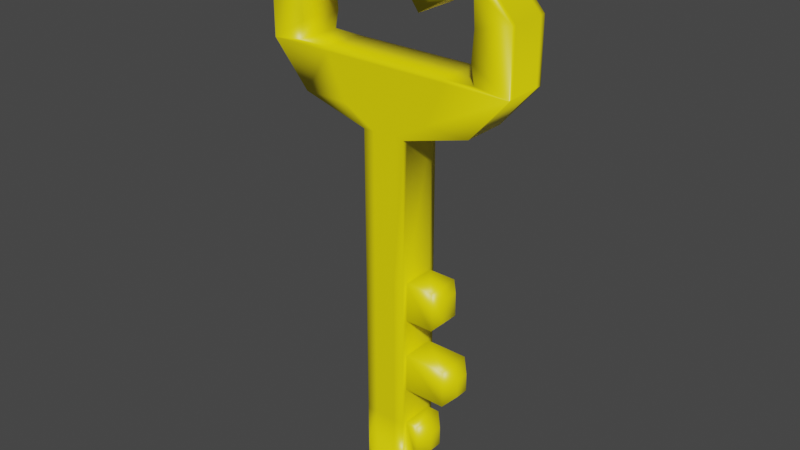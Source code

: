 # Source: key.blend  (saved by Blender 2.80.75; exported with 4.5.12 LTS)
import bpy
from mathutils import Matrix  # noqa: F401  (used for matrix-valued properties, if any)

bpy.ops.wm.read_factory_settings(use_empty=True)
scene = bpy.context.scene
scene.name = 'Scene'

# ---- collections
col_collection = bpy.data.collections.new('Collection'); scene.collection.children.link(col_collection)

# ---- materials (node trees are filled in below, after node groups)
mat_material = bpy.data.materials.new('Material')
mat_material.alpha_threshold = 0.0
mat_material.use_transparent_shadow = False
mat_material.line_color = (0.0, 0.0, 0.0, 1.0)

# ---- material node trees
mat_material.use_nodes = True; mat_material.node_tree.nodes.clear()
_N = mat_material.node_tree.nodes; _L = mat_material.node_tree.links
n0 = _N.new('ShaderNodeOutputMaterial'); n0.name = 'Material Output'; n0.location = (300, 300)
n1 = _N.new('ShaderNodeBsdfPrincipled'); n1.name = 'Principled BSDF'; n1.location = (10, 300)
n1.distribution = 'GGX'
n1.subsurface_method = 'BURLEY'
n1.inputs[0].default_value = (1.0, 0.8529, 0.0, 1.0)
n1.inputs[2].default_value = 0.4
n1.inputs[3].default_value = 1.45
n1.inputs[27].default_value = (0.0, 0.0, 0.0, 1.0)
n1.inputs[28].default_value = 1.0
_L.new(n1.outputs[0], n0.inputs[0])
n0.is_active_output = True

# ---- world
world_world = bpy.data.worlds.new('World'); scene.world = world_world
world_world.use_nodes = True; world_world.node_tree.nodes.clear()
_N = world_world.node_tree.nodes; _L = world_world.node_tree.links
n0 = _N.new('ShaderNodeOutputWorld'); n0.name = 'World Output'; n0.location = (300, 300)
n1 = _N.new('ShaderNodeBackground'); n1.name = 'Background'; n1.location = (10, 300)
n1.inputs[0].default_value = (0.05088, 0.05088, 0.05088, 1.0)
_L.new(n1.outputs[0], n0.inputs[0])
n0.is_active_output = True
world_world.color = (0.05088, 0.05088, 0.05088)
world_world.use_sun_shadow = False
world_world.sun_shadow_jitter_overblur = 0.0

# ---- meshes
me_cube = bpy.data.meshes.new('Cube')
me_cube.from_pydata([(0.03492, 0.03492, 0.03492), (0.03492, -0.03492, 0.03492), (-0.03492, 0.03492, 0.03492), (-0.03492, -0.03492, 0.03492), (0.03492, 0.02619, 0.03492), (-0.03492, 0.02619, 0.03492), (0.03492, -0.02728, 0.03492), (-0.03492, -0.02728, 0.03492), (0.03492, -0.02728, 0.03492), (0.03492, -0.03492, 0.03492), (-0.03492, 0.02619, 0.03492), (-0.03492, 0.03492, 0.03492), (0.03492, 0.03492, 0.03492), (-0.03492, -0.03492, 0.03492), (0.03492, 0.02619, 0.03492), (-0.03492, -0.02728, 0.03492), (0.03492, -0.02728, 0.03492), (0.03492, -0.03492, 0.03492), (-0.03492, 0.02619, 0.03492), (-0.03492, 0.03492, 0.03492), (0.03492, 0.03492, 0.03492), (-0.03492, -0.03492, 0.03492), (0.03492, 0.02619, 0.03492), (-0.03492, -0.02728, 0.03492), (0.03492, -0.02728, 0.03492), (0.03492, -0.03492, 0.03492), (-0.03492, 0.02619, 0.03492), (-0.03492, 0.03492, 0.03492), (0.03492, 0.03492, 0.03492), (-0.03492, -0.03492, 0.03492), (0.03492, 0.02619, 0.03492), (-0.03492, -0.02728, 0.03492), (0.03492, -0.02728, 0.03492), (0.03492, -0.03492, 0.03492), (-0.03492, 0.02619, 0.03492), (-0.03492, 0.03492, 0.03492), (0.03492, 0.03492, 0.03492), (-0.03492, -0.03492, 0.03492), (0.03492, 0.02619, 0.03492), (-0.03492, -0.02728, 0.03492), (0.03492, -0.02728, 0.09602), (0.03492, -0.03492, 0.09602), (-0.03492, 0.02619, 0.09602), (-0.03492, 0.03492, 0.09602), (0.03492, 0.03492, 0.09602), (-0.03492, -0.03492, 0.09602), (0.03492, 0.02619, 0.09602), (-0.03492, -0.02728, 0.09602), (0.03492, -0.02728, 0.1571), (0.03492, -0.03492, 0.1571), (-0.03492, 0.02619, 0.1571), (-0.03492, 0.03492, 0.1571), (0.03492, 0.03492, 0.1571), (-0.03492, -0.03492, 0.1571), (0.03492, 0.02619, 0.1571), (-0.03492, -0.02728, 0.1571), (0.03492, -0.02728, 0.2182), (0.03492, -0.03492, 0.2182), (-0.03492, 0.02619, 0.2182), (-0.03492, 0.03492, 0.2182), (0.03492, 0.03492, 0.2182), (-0.03492, -0.03492, 0.2182), (0.03492, 0.02619, 0.2182), (-0.03492, -0.02728, 0.2182), (0.03492, -0.02728, 0.2793), (0.03492, -0.03492, 0.2793), (-0.03492, 0.02619, 0.2793), (-0.03492, 0.03492, 0.2793), (0.03492, 0.03492, 0.2793), (-0.03492, -0.03492, 0.2793), (0.03492, 0.02619, 0.2793), (-0.03492, -0.02728, 0.2793), (0.03492, -0.02728, 0.5665), (0.03492, -0.03492, 0.5665), (-0.03492, 0.02619, 0.5665), (-0.03492, 0.03492, 0.5665), (0.03492, 0.03492, 0.5665), (-0.03492, -0.03492, 0.5665), (0.03492, 0.02619, 0.5665), (-0.03492, -0.02728, 0.5665), (0.03492, 0.03492, 0.3423), (-0.03492, 0.03492, 0.3423), (0.03492, -0.02728, 0.3423), (0.03492, -0.03492, 0.3423), (0.03492, 0.02619, 0.3423), (-0.03492, -0.02728, 0.3423), (-0.03492, 0.02619, 0.3423), (-0.03492, -0.03492, 0.3423), (0.1423, -0.02728, 0.5963), (0.1423, -0.03492, 0.5963), (-0.1423, 0.02619, 0.5963), (-0.1423, 0.03492, 0.5963), (0.1423, 0.03492, 0.5963), (-0.1423, -0.03492, 0.5963), (0.1423, 0.02619, 0.5963), (-0.1423, -0.02728, 0.5963), (0.2013, -0.02728, 0.6635), (0.2013, -0.03492, 0.6635), (-0.2013, 0.02619, 0.6635), (-0.2013, 0.03492, 0.6635), (0.2013, 0.03492, 0.6635), (-0.2013, -0.03492, 0.6635), (0.2013, 0.02619, 0.6635), (-0.2013, -0.02728, 0.6635), (0.2013, -0.02728, 0.6635), (0.1431, -0.03492, 0.6992), (-0.2013, 0.02619, 0.6635), (-0.1431, 0.03492, 0.6992), (0.1431, 0.03492, 0.6992), (-0.1431, -0.03492, 0.6992), (0.2013, 0.02619, 0.6635), (-0.2013, -0.02728, 0.6635), (0.2013, -0.02728, 0.7573), (0.1465, -0.03492, 0.7436), (-0.2013, 0.02619, 0.7573), (-0.1465, 0.03492, 0.7436), (0.2013, 0.03492, 0.7573), (-0.1465, -0.03492, 0.7436), (0.2013, 0.02619, 0.7573), (-0.2013, -0.02728, 0.7573), (0.1348, -0.02728, 0.8315), (0.1435, -0.03492, 0.7958), (-0.1348, 0.02619, 0.8315), (-0.1435, 0.03492, 0.7958), (0.1435, 0.03492, 0.7958), (-0.1435, -0.03492, 0.7958), (0.1348, 0.02619, 0.8315), (-0.1348, -0.02728, 0.8315), (0.03677, -0.02728, 0.8644), (0.03677, -0.03492, 0.8644), (-0.03677, 0.02619, 0.8644), (-0.03677, 0.03492, 0.8644), (0.03677, 0.03492, 0.8644), (-0.03677, -0.03492, 0.8644), (0.03677, 0.02619, 0.8644), (-0.03677, -0.02728, 0.8644), (-0.2013, 0.03492, 0.6635), (0.2013, 0.03492, 0.6635), (0.2013, -0.03492, 0.6635), (-0.2013, -0.03492, 0.6635), (-0.2013, -0.03492, 0.7573), (-0.1348, -0.03492, 0.8315), (0.2013, -0.03492, 0.7573), (0.1348, -0.03492, 0.8315), (0.1465, 0.03492, 0.7436), (-0.2013, 0.03492, 0.7573), (-0.1348, 0.03492, 0.8315), (0.1348, 0.03492, 0.8315), (0.0, 0.03492, 0.03492), (0.0, -0.03492, 0.03492), (0.0, 0.03492, 0.03492), (0.0, -0.03492, 0.03492), (0.0, 0.03492, 0.03492), (0.0, -0.03492, 0.03492), (0.0, 0.03492, 0.03492), (0.0, -0.03492, 0.03492), (0.0, 0.03492, 0.03492), (0.0, -0.03492, 0.03492), (0.0, 0.03492, 0.09602), (0.0, -0.03492, 0.09602), (0.0, 0.03492, 0.1571), (0.0, -0.03492, 0.1571), (0.0, 0.03492, 0.2182), (0.0, -0.03492, 0.2182), (0.0, 0.03492, 0.2793), (0.0, -0.03492, 0.2793), (0.0, 0.03492, 0.5665), (0.0, -0.03492, 0.5665), (0.0, -0.03492, 0.3423), (0.0, 0.03492, 0.3423), (0.0, 0.03492, 0.5963), (0.0, -0.03492, 0.5963), (0.0, 0.03492, 0.6635), (0.0, -0.03492, 0.6635), (0.0, 0.03492, 0.6689), (0.0, -0.03492, 0.6689), (0.0, 0.03492, 0.8315), (0.0, -0.03492, 0.8315), (0.0, 0.03492, 0.8644), (0.0, -0.03492, 0.8644), (0.0, 0.02619, 0.8644), (0.0, -0.02728, 0.8644), (0.0, 0.03492, 0.8271), (0.0, -0.03492, 0.8271), (0.01739, 0.03492, 0.03492), (0.01739, 0.03492, 0.03492), (0.01739, 0.03492, 0.03492), (0.01739, 0.03492, 0.03492), (0.01739, 0.03492, 0.03492), (0.01739, 0.03492, 0.09602), (0.01739, 0.03492, 0.1571), (0.01739, 0.03492, 0.2182), (0.01739, 0.03492, 0.2793), (0.01739, 0.03492, 0.5665), (0.01739, 0.03492, 0.3423), (0.0709, 0.03492, 0.5963), (0.1003, 0.03492, 0.6635), (0.1003, 0.03492, 0.6689), (0.06713, 0.03492, 0.8315), (0.01832, 0.03492, 0.8644), (0.01832, 0.02619, 0.8644), (0.01832, -0.02728, 0.8644), (0.1485, 0.03492, 0.6703), (0.05919, 0.03492, 0.747), (0.01739, -0.03492, 0.03492), (0.01739, -0.03492, 0.03492), (0.01739, -0.03492, 0.03492), (0.01739, -0.03492, 0.03492), (0.01739, -0.03492, 0.03492), (0.01739, -0.03492, 0.09602), (0.01739, -0.03492, 0.1571), (0.01739, -0.03492, 0.2182), (0.01739, -0.03492, 0.2793), (0.01739, -0.03492, 0.5665), (0.01739, -0.03492, 0.3423), (0.0709, -0.03492, 0.5963), (0.1003, -0.03492, 0.6635), (0.1003, -0.03492, 0.6689), (0.06713, -0.03492, 0.8315), (0.01832, -0.03492, 0.8644), (0.1485, -0.03492, 0.6703), (0.05919, -0.03492, 0.747), (-0.01746, -0.03492, 0.03492), (-0.01746, -0.03492, 0.03492), (-0.01746, -0.03492, 0.03492), (-0.01746, -0.03492, 0.03492), (-0.01746, -0.03492, 0.03492), (-0.01746, -0.03492, 0.09602), (-0.01746, -0.03492, 0.1571), (-0.01746, -0.03492, 0.2182), (-0.01746, -0.03492, 0.2793), (-0.01746, -0.03492, 0.5665), (-0.01746, -0.03492, 0.3423), (-0.07117, -0.03492, 0.5963), (-0.1007, -0.03492, 0.6635), (-0.1007, -0.03492, 0.6689), (-0.06739, -0.03492, 0.8315), (-0.01839, -0.03492, 0.8644), (-0.1489, -0.03492, 0.6703), (-0.05942, -0.03492, 0.747), (-0.01746, 0.03492, 0.03492), (-0.01746, 0.03492, 0.03492), (-0.01746, 0.03492, 0.03492), (-0.01746, 0.03492, 0.03492), (-0.01746, 0.03492, 0.03492), (-0.01746, 0.03492, 0.09602), (-0.01746, 0.03492, 0.1571), (-0.01746, 0.03492, 0.2182), (-0.01746, 0.03492, 0.2793), (-0.01746, 0.03492, 0.5665), (-0.01746, 0.03492, 0.3423), (-0.07117, 0.03492, 0.5963), (-0.1007, 0.03492, 0.6635), (-0.1007, 0.03492, 0.6689), (-0.06739, 0.03492, 0.8315), (-0.01839, 0.03492, 0.8644), (-0.01839, 0.02619, 0.8644), (-0.01839, -0.02728, 0.8644), (-0.1489, 0.03492, 0.6703), (-0.05942, 0.03492, 0.747), (0.08056, 0.02619, 0.2793), (0.09287, 0.01388, 0.2916), (0.09287, -0.01497, 0.2916), (0.08056, -0.02728, 0.2793), (0.09287, -0.01497, 0.33), (0.08056, -0.02728, 0.3423), (0.08056, 0.02619, 0.3423), (0.09287, 0.01388, 0.33), (0.1033, 0.02619, 0.1571), (0.1192, 0.01022, 0.1731), (0.1192, -0.01131, 0.1731), (0.1033, -0.02728, 0.1571), (0.1192, 0.01022, 0.2023), (0.1033, 0.02619, 0.2182), (0.1033, -0.02728, 0.2182), (0.1192, -0.01131, 0.2023), (0.05626, 0.02619, 0.03492), (0.07141, 0.01104, 0.05007), (0.07141, -0.01213, 0.05007), (0.05626, -0.02728, 0.03492), (0.07141, -0.01213, 0.08087), (0.05626, -0.02728, 0.09602), (0.07141, 0.01104, 0.08087), (0.05626, 0.02619, 0.09602), (0.02787, 0.02787, -0.03492), (0.03492, 0.03492, -0.02787), (0.02787, -0.02787, -0.03492), (0.03492, -0.03492, -0.02787), (-0.02787, 0.02787, -0.03492), (-0.03492, 0.03492, -0.02787), (-0.02787, -0.02787, -0.03492), (-0.03492, -0.03492, -0.02787), (0.03492, 0.02619, -0.02787), (0.02787, 0.02619, -0.03492), (-0.02787, 0.02619, -0.03492), (-0.03492, 0.02619, -0.02787), (-0.03492, -0.02728, -0.02787), (-0.02787, -0.02728, -0.03492), (0.03492, -0.02728, -0.02787), (0.02787, -0.02728, -0.03492), (0.0, -0.02787, -0.03492), (0.0, -0.03492, -0.02787), (0.0, 0.02787, -0.03492), (0.0, 0.03492, -0.02787), (0.01739, -0.03492, -0.02787), (0.01739, -0.02787, -0.03492), (0.01739, 0.03492, -0.02787), (0.01739, 0.02787, -0.03492), (-0.01746, 0.03492, -0.02787), (-0.01746, 0.02787, -0.03492), (-0.01746, -0.03492, -0.02787), (-0.01746, -0.02787, -0.03492)], [], [(289, 2, 240, 308), (292, 4, 6, 298), (287, 1, 204, 304), (7, 3, 13, 15), (291, 3, 7, 296), (301, 149, 222, 310), (5, 7, 15, 10), (306, 184, 0, 285), (310, 222, 3, 291), (240, 2, 11, 241), (296, 7, 5, 295), (9, 8, 16, 17), (241, 11, 19, 242), (14, 12, 20, 22), (1, 6, 8, 9), (6, 4, 14, 8), (204, 1, 9, 205), (4, 0, 12, 14), (2, 5, 10, 11), (242, 19, 27, 243), (22, 20, 28, 30), (23, 21, 29, 31), (8, 14, 22, 16), (10, 15, 23, 18), (205, 9, 17, 206), (11, 10, 18, 19), (15, 13, 21, 23), (27, 26, 34, 35), (207, 25, 33, 208), (26, 31, 39, 34), (17, 16, 24, 25), (16, 22, 30, 24), (18, 23, 31, 26), (206, 17, 25, 207), (19, 18, 26, 27), (34, 39, 47, 42), (46, 40, 281, 283), (33, 32, 40, 41), (31, 29, 37, 39), (30, 28, 36, 38), (243, 27, 35, 244), (25, 24, 32, 33), (24, 30, 38, 32), (41, 40, 48, 49), (245, 43, 51, 246), (46, 44, 52, 54), (208, 33, 41, 209), (35, 34, 42, 43), (39, 37, 45, 47), (38, 36, 44, 46), (244, 35, 43, 245), (54, 52, 60, 62), (55, 53, 61, 63), (51, 50, 58, 59), (40, 46, 54, 48), (42, 47, 55, 50), (209, 41, 49, 210), (43, 42, 50, 51), (47, 45, 53, 55), (211, 57, 65, 212), (58, 63, 71, 66), (56, 62, 70, 64), (246, 51, 59, 247), (49, 48, 56, 57), (50, 55, 63, 58), (210, 49, 57, 211), (82, 84, 78, 72), (83, 82, 72, 73), (250, 81, 75, 249), (59, 58, 66, 67), (63, 61, 69, 71), (62, 60, 68, 70), (247, 59, 67, 248), (57, 56, 64, 65), (249, 75, 91, 251), (78, 76, 92, 94), (79, 77, 93, 95), (86, 85, 79, 74), (214, 83, 73, 213), (81, 86, 74, 75), (85, 87, 77, 79), (84, 80, 76, 78), (70, 68, 80, 84), (71, 69, 87, 85), (67, 66, 86, 81), (212, 65, 83, 214), (66, 71, 85, 86), (248, 67, 81, 250), (65, 64, 82, 83), (82, 64, 263, 265), (38, 46, 283, 276), (278, 277, 282, 280), (40, 32, 279, 281), (54, 62, 273, 268), (62, 56, 274, 273), (270, 269, 272, 275), (56, 48, 271, 274), (70, 84, 266, 260), (64, 70, 260, 263), (84, 82, 265, 266), (215, 89, 97, 216), (90, 95, 103, 98), (88, 94, 102, 96), (73, 72, 88, 89), (72, 78, 94, 88), (74, 79, 95, 90), (213, 73, 89, 215), (75, 74, 90, 91), (96, 102, 110, 104), (97, 96, 104, 138), (252, 99, 136, 253), (91, 90, 98, 99), (95, 93, 101, 103), (94, 92, 100, 102), (251, 91, 99, 252), (89, 88, 96, 97), (110, 137, 116, 118), (111, 139, 140, 119), (98, 103, 111, 106), (216, 97, 138, 217), (99, 98, 106, 136), (103, 101, 139, 111), (102, 100, 137, 110), (119, 140, 141, 127), (145, 114, 122, 146), (138, 104, 112, 142), (104, 110, 118, 112), (106, 111, 119, 114), (136, 106, 114, 145), (218, 143, 129, 219), (122, 127, 135, 130), (120, 126, 134, 128), (118, 116, 147, 126), (142, 112, 120, 143), (112, 118, 126, 120), (114, 119, 127, 122), (257, 135, 133, 237), (255, 131, 130, 256), (256, 130, 135, 257), (146, 122, 130, 131), (127, 141, 133, 135), (126, 147, 132, 134), (254, 146, 131, 255), (143, 120, 128, 129), (202, 108, 137, 197), (238, 109, 139, 235), (109, 117, 140, 139), (117, 125, 141, 140), (121, 113, 142, 143), (108, 144, 116, 137), (115, 107, 136, 145), (113, 105, 138, 142), (259, 123, 146, 254), (221, 121, 143, 218), (123, 115, 145, 146), (144, 124, 147, 116), (239, 183, 177, 236), (203, 182, 176, 198), (202, 220, 105, 108), (198, 176, 178, 199), (200, 180, 181, 201), (199, 178, 180, 200), (201, 181, 179, 219), (197, 217, 220, 202), (236, 177, 179, 237), (174, 175, 217, 197), (253, 235, 175, 174), (234, 173, 175, 235), (195, 170, 172, 196), (196, 172, 174, 197), (231, 167, 171, 233), (233, 171, 173, 234), (192, 164, 169, 194), (230, 165, 168, 232), (232, 168, 167, 231), (193, 166, 170, 195), (191, 162, 164, 192), (194, 169, 166, 193), (228, 161, 163, 229), (190, 160, 162, 191), (229, 163, 165, 230), (227, 159, 161, 228), (188, 156, 158, 189), (226, 157, 159, 227), (189, 158, 160, 190), (187, 154, 156, 188), (224, 153, 155, 225), (225, 155, 157, 226), (223, 151, 153, 224), (186, 152, 154, 187), (222, 149, 151, 223), (185, 150, 152, 186), (184, 148, 150, 185), (303, 148, 184, 306), (298, 6, 1, 287), (0, 184, 185, 12), (12, 185, 186, 20), (20, 186, 187, 28), (28, 187, 188, 36), (44, 189, 190, 52), (36, 188, 189, 44), (52, 190, 191, 60), (80, 194, 193, 76), (60, 191, 192, 68), (76, 193, 195, 92), (68, 192, 194, 80), (100, 196, 197, 137), (92, 195, 196, 100), (258, 238, 235, 253), (128, 201, 219, 129), (132, 199, 200, 134), (134, 200, 201, 128), (147, 198, 199, 132), (107, 109, 238, 258), (105, 220, 217, 138), (124, 203, 198, 147), (183, 221, 218, 177), (115, 117, 109, 107), (177, 218, 219, 179), (123, 125, 117, 115), (259, 239, 125, 123), (173, 216, 217, 175), (167, 213, 215, 171), (171, 215, 216, 173), (165, 212, 214, 168), (168, 214, 213, 167), (161, 210, 211, 163), (163, 211, 212, 165), (159, 209, 210, 161), (157, 208, 209, 159), (153, 206, 207, 155), (155, 207, 208, 157), (151, 205, 206, 153), (149, 204, 205, 151), (308, 240, 148, 303), (295, 5, 2, 289), (285, 0, 4, 292), (3, 222, 223, 13), (13, 223, 224, 21), (29, 225, 226, 37), (21, 224, 225, 29), (37, 226, 227, 45), (45, 227, 228, 53), (61, 229, 230, 69), (53, 228, 229, 61), (87, 232, 231, 77), (69, 230, 232, 87), (93, 233, 234, 101), (77, 231, 233, 93), (101, 234, 235, 139), (182, 183, 239, 259), (203, 221, 183, 182), (141, 236, 237, 133), (107, 258, 253, 136), (125, 239, 236, 141), (182, 259, 254, 176), (124, 121, 221, 203), (144, 113, 121, 124), (176, 254, 255, 178), (180, 256, 257, 181), (178, 255, 256, 180), (181, 257, 237, 179), (108, 105, 113, 144), (170, 251, 252, 172), (172, 252, 253, 174), (164, 248, 250, 169), (166, 249, 251, 170), (162, 247, 248, 164), (169, 250, 249, 166), (160, 246, 247, 162), (156, 244, 245, 158), (158, 245, 246, 160), (154, 243, 244, 156), (152, 242, 243, 154), (150, 241, 242, 152), (148, 240, 241, 150), (304, 204, 149, 301), (261, 262, 263, 260), (262, 264, 265, 263), (260, 266, 267, 261), (266, 265, 264, 267), (262, 261, 267, 264), (269, 270, 271, 268), (273, 274, 275, 272), (272, 269, 268, 273), (270, 275, 274, 271), (48, 54, 268, 271), (277, 278, 279, 276), (278, 280, 281, 279), (283, 281, 280, 282), (276, 283, 282, 277), (32, 38, 276, 279), (305, 286, 287, 304), (293, 284, 285, 292), (309, 288, 289, 308), (297, 290, 291, 296), (299, 293, 292, 298), (288, 294, 295, 289), (294, 297, 296, 295), (286, 299, 298, 287), (311, 300, 301, 310), (307, 302, 303, 306), (300, 305, 304, 301), (284, 307, 306, 285), (302, 309, 308, 303), (290, 311, 310, 291), (305, 300, 311, 290, 297, 294, 288, 309, 302, 307, 284, 293, 299, 286)])
me_cube.polygons.foreach_set('use_smooth', [True] * 307)
_uv = me_cube.uv_layers.new(name='UVMap')
_uv.uv.foreach_set('vector', [0.4002, 0.5, 0.625, 0.5, 0.625, 0.5625, 0.4002, 0.5625, 0.4002, 0.03125, 0.625, 0.03125, 0.625, 0.2227, 0.4002, 0.2227, 0.4002, 0.25, 0.625, 0.25, 0.625, 0.3127, 0.4002, 0.3127, 0.875, 0.5273, 0.875, 0.5, 0.875, 0.5, 0.875, 0.5273, 0.6502, 0.5, 0.875, 0.5, 0.875, 0.5273, 0.6502, 0.5273, 0.4002, 0.375, 0.625, 0.375, 0.625, 0.4375, 0.4002, 0.4375, 0.875, 0.7188, 0.875, 0.5273, 0.875, 0.5273, 0.875, 0.7188, 0.4002, 0.6873, 0.625, 0.6873, 0.625, 0.75, 0.4002, 0.75, 0.4002, 0.4375, 0.625, 0.4375, 0.625, 0.5, 0.4002, 0.5, 0.625, 0.5625, 0.625, 0.5, 0.625, 0.5, 0.625, 0.5625, 0.6502, 0.5273, 0.875, 0.5273, 0.875, 0.7188, 0.6502, 0.7188, 0.625, 0.25, 0.625, 0.2227, 0.625, 0.2227, 0.625, 0.25, 0.625, 0.5625, 0.625, 0.5, 0.625, 0.5, 0.625, 0.5625, 0.625, 0.03125, 0.625, 0.0, 0.625, 0.0, 0.625, 0.03125, 0.625, 0.25, 0.625, 0.2227, 0.625, 0.2227, 0.625, 0.25, 0.625, 0.2227, 0.625, 0.03125, 0.625, 0.03125, 0.625, 0.2227, 0.625, 0.3127, 0.625, 0.25, 0.625, 0.25, 0.3125, 0.1564, 0.625, 0.03125, 0.625, 0.0, 0.625, 0.0, 0.625, 0.03125, 0.875, 0.75, 0.875, 0.7188, 0.875, 0.7188, 0.875, 0.75, 0.625, 0.5625, 0.625, 0.5, 0.625, 0.5, 0.625, 0.5625, 0.625, 0.03125, 0.625, 0.0, 0.625, 0.0, 0.625, 0.03125, 0.875, 0.5273, 0.875, 0.5, 0.875, 0.5, 0.875, 0.5273, 0.625, 0.2227, 0.625, 0.03125, 0.625, 0.03125, 0.625, 0.2227, 0.875, 0.7188, 0.875, 0.5273, 0.875, 0.5273, 0.875, 0.7188, 0.3125, 0.1564, 0.625, 0.25, 0.625, 0.25, 0.3125, 0.1564, 0.875, 0.75, 0.875, 0.7188, 0.875, 0.7188, 0.875, 0.75, 0.875, 0.5273, 0.875, 0.5, 0.875, 0.5, 0.875, 0.5273, 0.875, 0.75, 0.875, 0.7188, 0.875, 0.7188, 0.875, 0.75, 0.3125, 0.1564, 0.625, 0.25, 0.625, 0.25, 0.625, 0.3127, 0.875, 0.7188, 0.875, 0.5273, 0.875, 0.5273, 0.875, 0.7188, 0.625, 0.25, 0.625, 0.2227, 0.625, 0.2227, 0.625, 0.25, 0.625, 0.2227, 0.625, 0.03125, 0.625, 0.03125, 0.625, 0.2227, 0.875, 0.7188, 0.875, 0.5273, 0.875, 0.5273, 0.875, 0.7188, 0.3125, 0.1564, 0.625, 0.25, 0.625, 0.25, 0.3125, 0.1564, 0.875, 0.75, 0.875, 0.7188, 0.875, 0.7188, 0.875, 0.75, 0.875, 0.7188, 0.875, 0.5273, 0.875, 0.5273, 0.875, 0.7188, 0.625, 0.03125, 0.625, 0.2227, 0.625, 0.2227, 0.625, 0.03125, 0.625, 0.25, 0.625, 0.2227, 0.625, 0.2227, 0.625, 0.25, 0.875, 0.5273, 0.875, 0.5, 0.875, 0.5, 0.875, 0.5273, 0.625, 0.03125, 0.625, 0.0, 0.625, 0.0, 0.625, 0.03125, 0.625, 0.5625, 0.625, 0.5, 0.625, 0.5, 0.625, 0.5625, 0.625, 0.25, 0.625, 0.2227, 0.625, 0.2227, 0.625, 0.25, 0.625, 0.2227, 0.625, 0.03125, 0.625, 0.03125, 0.625, 0.2227, 0.625, 0.25, 0.625, 0.2227, 0.625, 0.2227, 0.625, 0.25, 0.625, 0.5625, 0.625, 0.5, 0.625, 0.5, 0.625, 0.5625, 0.625, 0.03125, 0.625, 0.0, 0.625, 0.0, 0.625, 0.03125, 0.625, 0.3127, 0.625, 0.25, 0.625, 0.25, 0.625, 0.3127, 0.875, 0.75, 0.875, 0.7188, 0.875, 0.7188, 0.875, 0.75, 0.875, 0.5273, 0.875, 0.5, 0.875, 0.5, 0.875, 0.5273, 0.625, 0.03125, 0.625, 0.0, 0.625, 0.0, 0.625, 0.03125, 0.625, 0.5625, 0.625, 0.5, 0.625, 0.5, 0.625, 0.5625, 0.625, 0.03125, 0.625, 0.0, 0.625, 0.0, 0.625, 0.03125, 0.875, 0.5273, 0.875, 0.5, 0.875, 0.5, 0.875, 0.5273, 0.875, 0.75, 0.875, 0.7188, 0.875, 0.7188, 0.875, 0.75, 0.625, 0.2227, 0.625, 0.03125, 0.625, 0.03125, 0.625, 0.2227, 0.875, 0.7188, 0.875, 0.5273, 0.875, 0.5273, 0.875, 0.7188, 0.625, 0.3127, 0.625, 0.25, 0.625, 0.25, 0.625, 0.3127, 0.875, 0.75, 0.875, 0.7188, 0.875, 0.7188, 0.875, 0.75, 0.875, 0.5273, 0.875, 0.5, 0.875, 0.5, 0.875, 0.5273, 0.625, 0.3127, 0.625, 0.25, 0.625, 0.25, 0.625, 0.3127, 0.875, 0.7188, 0.875, 0.5273, 0.875, 0.5273, 0.875, 0.7188, 0.625, 0.2227, 0.625, 0.03125, 0.625, 0.03125, 0.625, 0.2227, 0.625, 0.5625, 0.625, 0.5, 0.625, 0.5, 0.625, 0.5625, 0.625, 0.25, 0.625, 0.2227, 0.625, 0.2227, 0.625, 0.25, 0.875, 0.7188, 0.875, 0.5273, 0.875, 0.5273, 0.875, 0.7188, 0.625, 0.3127, 0.625, 0.25, 0.625, 0.25, 0.625, 0.3127, 0.625, 0.2227, 0.625, 0.03125, 0.625, 0.03125, 0.625, 0.2227, 0.625, 0.25, 0.625, 0.2227, 0.625, 0.2227, 0.625, 0.25, 0.625, 0.5625, 0.625, 0.5, 0.625, 0.5, 0.625, 0.5625, 0.875, 0.75, 0.875, 0.7188, 0.875, 0.7188, 0.875, 0.75, 0.875, 0.5273, 0.875, 0.5, 0.875, 0.5, 0.875, 0.5273, 0.625, 0.03125, 0.625, 0.0, 0.625, 0.0, 0.625, 0.03125, 0.625, 0.5625, 0.625, 0.5, 0.625, 0.5, 0.625, 0.5625, 0.625, 0.25, 0.625, 0.2227, 0.625, 0.2227, 0.625, 0.25, 0.625, 0.5625, 0.625, 0.5, 0.625, 0.5, 0.625, 0.5625, 0.625, 0.03125, 0.625, 0.0, 0.625, 0.0, 0.625, 0.03125, 0.875, 0.5273, 0.875, 0.5, 0.875, 0.5, 0.875, 0.5273, 0.875, 0.7188, 0.875, 0.5273, 0.875, 0.5273, 0.875, 0.7188, 0.625, 0.3127, 0.625, 0.25, 0.625, 0.25, 0.625, 0.3127, 0.875, 0.75, 0.875, 0.7188, 0.875, 0.7188, 0.875, 0.75, 0.875, 0.5273, 0.875, 0.5, 0.875, 0.5, 0.875, 0.5273, 0.625, 0.03125, 0.625, 0.0, 0.625, 0.0, 0.625, 0.03125, 0.625, 0.03125, 0.625, 0.0, 0.625, 0.0, 0.625, 0.03125, 0.875, 0.5273, 0.875, 0.5, 0.875, 0.5, 0.875, 0.5273, 0.875, 0.75, 0.875, 0.7188, 0.875, 0.7188, 0.875, 0.75, 0.625, 0.3127, 0.625, 0.25, 0.625, 0.25, 0.625, 0.3127, 0.875, 0.7188, 0.875, 0.5273, 0.875, 0.5273, 0.875, 0.7188, 0.625, 0.5625, 0.625, 0.5, 0.625, 0.5, 0.625, 0.5625, 0.625, 0.25, 0.625, 0.2227, 0.625, 0.2227, 0.625, 0.25, 0.625, 0.2227, 0.625, 0.2227, 0.625, 0.2227, 0.625, 0.2227, 0.625, 0.03125, 0.625, 0.03125, 0.625, 0.03125, 0.625, 0.03125, 0.625, 0.1684, 0.625, 0.08549, 0.625, 0.08549, 0.625, 0.1684, 0.625, 0.2227, 0.625, 0.2227, 0.625, 0.2227, 0.625, 0.2227, 0.625, 0.03125, 0.625, 0.03125, 0.625, 0.03125, 0.625, 0.03125, 0.625, 0.03125, 0.625, 0.2227, 0.625, 0.2227, 0.625, 0.03125, 0.625, 0.1655, 0.625, 0.08842, 0.625, 0.08842, 0.625, 0.1655, 0.625, 0.2227, 0.625, 0.2227, 0.625, 0.2227, 0.625, 0.2227, 0.625, 0.03125, 0.625, 0.03125, 0.625, 0.03125, 0.625, 0.03125, 0.625, 0.2227, 0.625, 0.03125, 0.625, 0.03125, 0.625, 0.2227, 0.625, 0.03125, 0.625, 0.2227, 0.625, 0.2227, 0.625, 0.03125, 0.625, 0.3127, 0.625, 0.25, 0.625, 0.25, 0.625, 0.3127, 0.875, 0.7188, 0.875, 0.5273, 0.875, 0.5273, 0.875, 0.7188, 0.625, 0.2227, 0.625, 0.03125, 0.625, 0.03125, 0.625, 0.2227, 0.625, 0.25, 0.625, 0.2227, 0.625, 0.2227, 0.625, 0.25, 0.625, 0.2227, 0.625, 0.03125, 0.625, 0.03125, 0.625, 0.2227, 0.875, 0.7188, 0.875, 0.5273, 0.875, 0.5273, 0.875, 0.7188, 0.625, 0.3127, 0.625, 0.25, 0.625, 0.25, 0.625, 0.3127, 0.875, 0.75, 0.875, 0.7188, 0.875, 0.7188, 0.875, 0.75, 0.625, 0.2227, 0.625, 0.03125, 0.625, 0.03125, 0.625, 0.2227, 0.625, 0.25, 0.625, 0.2227, 0.625, 0.2227, 0.625, 0.25, 0.625, 0.5625, 0.625, 0.5, 0.625, 0.5, 0.625, 0.5625, 0.875, 0.75, 0.875, 0.7188, 0.875, 0.7188, 0.875, 0.75, 0.875, 0.5273, 0.875, 0.5, 0.875, 0.5, 0.875, 0.5273, 0.625, 0.03125, 0.625, 0.0, 0.625, 0.0, 0.625, 0.03125, 0.625, 0.5625, 0.625, 0.5, 0.625, 0.5, 0.625, 0.5625, 0.625, 0.25, 0.625, 0.2227, 0.625, 0.2227, 0.625, 0.25, 0.625, 0.03125, 0.625, 0.0, 0.625, 0.0, 0.625, 0.03125, 0.875, 0.5273, 0.875, 0.5, 0.875, 0.5, 0.875, 0.5273, 0.875, 0.7188, 0.875, 0.5273, 0.875, 0.5273, 0.875, 0.7188, 0.625, 0.3127, 0.625, 0.25, 0.625, 0.25, 0.625, 0.3127, 0.875, 0.75, 0.875, 0.7188, 0.875, 0.7188, 0.875, 0.75, 0.875, 0.5273, 0.875, 0.5, 0.875, 0.5, 0.875, 0.5273, 0.625, 0.03125, 0.625, 0.0, 0.625, 0.0, 0.625, 0.03125, 0.875, 0.5273, 0.875, 0.5, 0.875, 0.5, 0.875, 0.5273, 0.875, 0.75, 0.875, 0.7188, 0.875, 0.7188, 0.875, 0.75, 0.625, 0.25, 0.625, 0.2227, 0.625, 0.2227, 0.625, 0.25, 0.625, 0.2227, 0.625, 0.03125, 0.625, 0.03125, 0.625, 0.2227, 0.875, 0.7188, 0.875, 0.5273, 0.875, 0.5273, 0.875, 0.7188, 0.875, 0.75, 0.875, 0.7188, 0.875, 0.7188, 0.875, 0.75, 0.625, 0.3127, 0.625, 0.25, 0.625, 0.25, 0.625, 0.3127, 0.875, 0.7188, 0.875, 0.5273, 0.875, 0.5273, 0.875, 0.7188, 0.625, 0.2227, 0.625, 0.03125, 0.625, 0.03125, 0.625, 0.2227, 0.625, 0.03125, 0.625, 0.0, 0.625, 0.0, 0.625, 0.03125, 0.625, 0.25, 0.625, 0.2227, 0.625, 0.2227, 0.625, 0.25, 0.625, 0.2227, 0.625, 0.03125, 0.625, 0.03125, 0.625, 0.2227, 0.875, 0.7188, 0.875, 0.5273, 0.875, 0.5273, 0.875, 0.7188, 0.5625, 0.9727, 0.625, 0.9727, 0.625, 1.0, 0.5625, 1.0, 0.5625, 0.75, 0.625, 0.75, 0.625, 0.7812, 0.5625, 0.7812, 0.5625, 0.7812, 0.625, 0.7812, 0.625, 0.9727, 0.5625, 0.9727, 0.875, 0.75, 0.875, 0.7188, 0.875, 0.7188, 0.875, 0.75, 0.875, 0.5273, 0.875, 0.5, 0.875, 0.5, 0.875, 0.5273, 0.625, 0.03125, 0.625, 0.0, 0.625, 0.0, 0.625, 0.03125, 0.625, 0.5625, 0.625, 0.5, 0.625, 0.5, 0.625, 0.5625, 0.625, 0.25, 0.625, 0.2227, 0.625, 0.2227, 0.625, 0.25, 0.6703, 0.1928, 0.6379, 0.05722, 0.625, 0.0, 0.6877, 0.1882, 0.625, 0.4264, 0.625, 0.4778, 0.625, 0.5, 0.625, 0.4375, 0.625, 0.4778, 0.625, 0.472, 0.625, 0.5, 0.625, 0.5, 0.625, 0.472, 0.625, 0.4665, 0.625, 0.5, 0.625, 0.5, 0.625, 0.2835, 0.625, 0.2722, 0.625, 0.25, 0.625, 0.25, 0.6379, 0.05722, 0.6296, 0.04895, 0.625, 0.0, 0.625, 0.0, 0.625, 0.528, 0.7669, 0.5976, 0.875, 0.75, 0.625, 0.5, 0.625, 0.2722, 0.625, 0.2722, 0.625, 0.25, 0.625, 0.25, 0.625, 0.5792, 0.625, 0.5335, 0.625, 0.5, 0.625, 0.5625, 0.625, 0.3294, 0.625, 0.2835, 0.625, 0.25, 0.625, 0.3127, 0.625, 0.5335, 0.625, 0.528, 0.625, 0.5, 0.625, 0.5, 0.625, 0.722, 0.625, 0.7165, 0.625, 0.75, 0.625, 0.75, 0.625, 0.4208, 0.625, 0.375, 0.625, 0.375, 0.625, 0.4375, 0.625, 0.6706, 0.625, 0.625, 0.625, 0.625, 0.625, 0.6873, 0.625, 0.3238, 0.625, 0.2722, 0.6379, 0.05722, 0.6703, 0.1928, 0.625, 0.6873, 0.625, 0.625, 0.625, 0.625, 0.625, 0.6873, 0.4377, 0.7812, 0.5, 0.7812, 0.5, 0.9727, 0.4377, 0.9727, 0.4377, 0.75, 0.5, 0.75, 0.5, 0.7812, 0.4377, 0.7812, 0.4377, 0.9727, 0.5, 0.9727, 0.5, 1.0, 0.4377, 1.0, 0.625, 0.3127, 0.625, 0.3238, 0.6703, 0.1928, 0.6877, 0.1882, 0.625, 0.4375, 0.625, 0.375, 0.625, 0.375, 0.625, 0.4375, 0.625, 0.375, 0.625, 0.3127, 0.3125, 0.3436, 0.625, 0.625, 0.625, 0.4375, 0.625, 0.375, 0.625, 0.625, 0.625, 0.5625, 0.625, 0.4375, 0.625, 0.375, 0.625, 0.375, 0.625, 0.4375, 0.625, 0.6873, 0.625, 0.625, 0.625, 0.625, 0.625, 0.6873, 0.625, 0.6873, 0.625, 0.625, 0.625, 0.625, 0.3125, 0.3436, 0.625, 0.4375, 0.625, 0.375, 0.625, 0.375, 0.625, 0.4375, 0.625, 0.4375, 0.625, 0.375, 0.625, 0.375, 0.625, 0.4375, 0.625, 0.6873, 0.625, 0.625, 0.625, 0.625, 0.625, 0.6873, 0.625, 0.4375, 0.625, 0.375, 0.625, 0.375, 0.625, 0.4375, 0.625, 0.4375, 0.625, 0.375, 0.625, 0.375, 0.625, 0.4375, 0.625, 0.6873, 0.625, 0.625, 0.625, 0.625, 0.625, 0.6873, 0.625, 0.6873, 0.625, 0.625, 0.625, 0.625, 0.625, 0.6873, 0.625, 0.6873, 0.625, 0.625, 0.625, 0.625, 0.625, 0.6873, 0.625, 0.4375, 0.625, 0.375, 0.625, 0.375, 0.625, 0.4375, 0.625, 0.6873, 0.625, 0.625, 0.625, 0.625, 0.625, 0.6873, 0.625, 0.4375, 0.625, 0.375, 0.625, 0.375, 0.625, 0.4375, 0.625, 0.4375, 0.625, 0.375, 0.625, 0.375, 0.625, 0.4375, 0.625, 0.6873, 0.625, 0.625, 0.625, 0.625, 0.625, 0.6873, 0.625, 0.4375, 0.625, 0.375, 0.625, 0.375, 0.625, 0.4375, 0.625, 0.6873, 0.625, 0.625, 0.625, 0.625, 0.625, 0.6873, 0.3125, 0.3436, 0.625, 0.625, 0.625, 0.625, 0.625, 0.6873, 0.625, 0.4375, 0.625, 0.375, 0.625, 0.375, 0.625, 0.4375, 0.625, 0.4375, 0.625, 0.375, 0.625, 0.375, 0.625, 0.4375, 0.625, 0.4375, 0.625, 0.375, 0.625, 0.375, 0.625, 0.4375, 0.3125, 0.3436, 0.625, 0.625, 0.625, 0.625, 0.3125, 0.3436, 0.625, 0.4375, 0.625, 0.375, 0.625, 0.375, 0.625, 0.4375, 0.3125, 0.3436, 0.625, 0.625, 0.625, 0.625, 0.3125, 0.3436, 0.625, 0.6873, 0.625, 0.625, 0.625, 0.625, 0.3125, 0.3436, 0.4002, 0.625, 0.625, 0.625, 0.625, 0.6873, 0.4002, 0.6873, 0.4002, 0.2227, 0.625, 0.2227, 0.625, 0.25, 0.4002, 0.25, 0.625, 0.75, 0.625, 0.6873, 0.3125, 0.3436, 0.625, 0.75, 0.625, 0.75, 0.3125, 0.3436, 0.3125, 0.3436, 0.625, 0.75, 0.625, 0.75, 0.3125, 0.3436, 0.3125, 0.3436, 0.625, 0.75, 0.625, 0.75, 0.3125, 0.3436, 0.625, 0.6873, 0.625, 0.75, 0.625, 0.75, 0.625, 0.6873, 0.625, 0.6873, 0.625, 0.75, 0.625, 0.75, 0.625, 0.6873, 0.625, 0.6873, 0.625, 0.75, 0.625, 0.75, 0.625, 0.6873, 0.625, 0.6873, 0.625, 0.75, 0.625, 0.75, 0.625, 0.6873, 0.625, 0.6873, 0.625, 0.75, 0.625, 0.75, 0.625, 0.6873, 0.625, 0.6873, 0.625, 0.75, 0.625, 0.75, 0.625, 0.6873, 0.625, 0.6873, 0.625, 0.75, 0.625, 0.75, 0.625, 0.6873, 0.625, 0.6873, 0.625, 0.75, 0.625, 0.75, 0.625, 0.6873, 0.3125, 0.3436, 0.625, 0.75, 0.625, 0.75, 0.625, 0.6873, 0.625, 0.6873, 0.625, 0.75, 0.625, 0.4264, 0.625, 0.4375, 0.8125, 0.5625, 0.7347, 0.4625, 0.375, 0.9727, 0.4377, 0.9727, 0.4377, 1.0, 0.375, 1.0, 0.375, 0.75, 0.4377, 0.75, 0.4377, 0.7812, 0.375, 0.7812, 0.375, 0.7812, 0.4377, 0.7812, 0.4377, 0.9727, 0.375, 0.9727, 0.625, 0.75, 0.625, 0.6873, 0.625, 0.6873, 0.625, 0.75, 0.625, 0.4778, 0.625, 0.4264, 0.7347, 0.4625, 0.7669, 0.5976, 0.625, 0.2722, 0.625, 0.3238, 0.625, 0.3127, 0.625, 0.25, 0.625, 0.7165, 0.625, 0.6706, 0.625, 0.6873, 0.625, 0.75, 0.625, 0.375, 0.625, 0.3294, 0.625, 0.3127, 0.625, 0.375, 0.625, 0.472, 0.625, 0.4778, 0.7669, 0.5976, 0.625, 0.528, 0.625, 0.375, 0.625, 0.3127, 0.625, 0.3127, 0.625, 0.375, 0.625, 0.4665, 0.625, 0.472, 0.625, 0.528, 0.625, 0.5335, 0.625, 0.4208, 0.625, 0.4665, 0.625, 0.5335, 0.625, 0.5792, 0.625, 0.375, 0.625, 0.3127, 0.625, 0.3127, 0.625, 0.375, 0.625, 0.375, 0.625, 0.3127, 0.625, 0.3127, 0.625, 0.375, 0.625, 0.375, 0.625, 0.3127, 0.625, 0.3127, 0.625, 0.375, 0.625, 0.375, 0.625, 0.3127, 0.625, 0.3127, 0.625, 0.375, 0.625, 0.375, 0.625, 0.3127, 0.625, 0.3127, 0.625, 0.375, 0.625, 0.375, 0.625, 0.3127, 0.625, 0.3127, 0.625, 0.375, 0.625, 0.375, 0.625, 0.3127, 0.625, 0.3127, 0.625, 0.375, 0.625, 0.375, 0.625, 0.3127, 0.625, 0.3127, 0.625, 0.375, 0.625, 0.375, 0.625, 0.3127, 0.625, 0.3127, 0.625, 0.375, 0.625, 0.375, 0.3125, 0.1564, 0.3125, 0.1564, 0.625, 0.375, 0.625, 0.375, 0.3125, 0.1564, 0.625, 0.3127, 0.625, 0.375, 0.625, 0.375, 0.3125, 0.1564, 0.3125, 0.1564, 0.625, 0.375, 0.625, 0.375, 0.625, 0.3127, 0.3125, 0.1564, 0.625, 0.375, 0.4002, 0.5625, 0.625, 0.5625, 0.625, 0.625, 0.4002, 0.625, 0.6502, 0.7188, 0.875, 0.7188, 0.875, 0.75, 0.6502, 0.75, 0.4002, 0.0, 0.625, 0.0, 0.625, 0.03125, 0.4002, 0.03125, 0.625, 0.5, 0.625, 0.4375, 0.625, 0.4375, 0.625, 0.5, 0.625, 0.5, 0.625, 0.4375, 0.625, 0.4375, 0.625, 0.5, 0.625, 0.5, 0.625, 0.4375, 0.625, 0.4375, 0.625, 0.5, 0.625, 0.5, 0.625, 0.4375, 0.625, 0.4375, 0.625, 0.5, 0.625, 0.5, 0.625, 0.4375, 0.625, 0.4375, 0.625, 0.5, 0.625, 0.5, 0.625, 0.4375, 0.625, 0.4375, 0.625, 0.5, 0.625, 0.5, 0.625, 0.4375, 0.625, 0.4375, 0.625, 0.5, 0.625, 0.5, 0.625, 0.4375, 0.625, 0.4375, 0.625, 0.5, 0.625, 0.5, 0.625, 0.4375, 0.625, 0.4375, 0.625, 0.5, 0.625, 0.5, 0.625, 0.4375, 0.625, 0.4375, 0.625, 0.5, 0.625, 0.5, 0.625, 0.4375, 0.625, 0.4375, 0.625, 0.5, 0.625, 0.5, 0.625, 0.4375, 0.625, 0.4375, 0.625, 0.5, 0.625, 0.5, 0.625, 0.4375, 0.625, 0.4375, 0.625, 0.5, 0.625, 0.375, 0.625, 0.4208, 0.625, 0.5792, 0.625, 0.625, 0.625, 0.3294, 0.625, 0.375, 0.625, 0.625, 0.625, 0.6706, 0.625, 0.5, 0.625, 0.4375, 0.625, 0.4375, 0.625, 0.5, 0.7669, 0.5976, 0.7347, 0.4625, 0.8125, 0.5625, 0.875, 0.75, 0.625, 0.4665, 0.625, 0.4208, 0.625, 0.4375, 0.625, 0.5, 0.625, 0.625, 0.625, 0.5792, 0.625, 0.5625, 0.625, 0.625, 0.625, 0.2835, 0.625, 0.3294, 0.625, 0.6706, 0.625, 0.7165, 0.625, 0.2722, 0.625, 0.2835, 0.625, 0.7165, 0.625, 0.722, 0.625, 0.625, 0.625, 0.5625, 0.625, 0.5625, 0.625, 0.625, 0.5, 0.7812, 0.5625, 0.7812, 0.5625, 0.9727, 0.5, 0.9727, 0.5, 0.75, 0.5625, 0.75, 0.5625, 0.7812, 0.5, 0.7812, 0.5, 0.9727, 0.5625, 0.9727, 0.5625, 1.0, 0.5, 1.0, 0.625, 0.2722, 0.625, 0.2722, 0.6296, 0.04895, 0.6379, 0.05722, 0.625, 0.625, 0.625, 0.5625, 0.625, 0.5625, 0.625, 0.625, 0.625, 0.625, 0.625, 0.5625, 0.625, 0.5625, 0.625, 0.625, 0.625, 0.625, 0.625, 0.5625, 0.625, 0.5625, 0.625, 0.625, 0.625, 0.625, 0.625, 0.5625, 0.625, 0.5625, 0.625, 0.625, 0.625, 0.625, 0.625, 0.5625, 0.625, 0.5625, 0.625, 0.625, 0.625, 0.625, 0.625, 0.5625, 0.625, 0.5625, 0.625, 0.625, 0.625, 0.625, 0.625, 0.5625, 0.625, 0.5625, 0.625, 0.625, 0.625, 0.625, 0.625, 0.5625, 0.625, 0.5625, 0.625, 0.625, 0.625, 0.625, 0.625, 0.5625, 0.625, 0.5625, 0.625, 0.625, 0.625, 0.625, 0.625, 0.5625, 0.625, 0.5625, 0.625, 0.625, 0.625, 0.625, 0.625, 0.5625, 0.625, 0.5625, 0.625, 0.625, 0.625, 0.625, 0.625, 0.5625, 0.625, 0.5625, 0.625, 0.625, 0.625, 0.625, 0.625, 0.5625, 0.625, 0.5625, 0.625, 0.625, 0.4002, 0.3127, 0.625, 0.3127, 0.625, 0.375, 0.4002, 0.375, 0.625, 0.0753, 0.625, 0.1786, 0.625, 0.2227, 0.625, 0.03125, 0.625, 0.1786, 0.625, 0.1786, 0.625, 0.2227, 0.625, 0.2227, 0.625, 0.03125, 0.625, 0.03125, 0.625, 0.0753, 0.625, 0.0753, 0.625, 0.03125, 0.625, 0.2227, 0.625, 0.1786, 0.625, 0.0753, 0.625, 0.1786, 0.625, 0.0753, 0.625, 0.0753, 0.625, 0.1786, 0.625, 0.08842, 0.625, 0.1655, 0.625, 0.2227, 0.625, 0.03125, 0.625, 0.03125, 0.625, 0.2227, 0.625, 0.1655, 0.625, 0.08842, 0.625, 0.08842, 0.625, 0.08842, 0.625, 0.03125, 0.625, 0.03125, 0.625, 0.1655, 0.625, 0.1655, 0.625, 0.2227, 0.625, 0.2227, 0.625, 0.2227, 0.625, 0.03125, 0.625, 0.03125, 0.625, 0.2227, 0.625, 0.08549, 0.625, 0.1684, 0.625, 0.2227, 0.625, 0.03125, 0.625, 0.1684, 0.625, 0.1684, 0.625, 0.2227, 0.625, 0.2227, 0.625, 0.03125, 0.625, 0.2227, 0.625, 0.1684, 0.625, 0.08549, 0.625, 0.03125, 0.625, 0.03125, 0.625, 0.08549, 0.625, 0.08549, 0.625, 0.2227, 0.625, 0.03125, 0.625, 0.03125, 0.625, 0.2227, 0.3862, 0.3179, 0.3814, 0.2699, 0.4002, 0.25, 0.4002, 0.3127, 0.3822, 0.4037, 0.3814, 0.4643, 0.375, 0.75, 0.375, 0.03125, 0.4487, 0.5903, 0.5533, 0.6671, 0.625, 0.75, 0.375, 0.5625, 0.4797, 0.4972, 0.4718, 0.4953, 0.375, 0.5, 0.625, 0.5273, 0.3817, 0.2688, 0.3822, 0.4037, 0.4002, 0.03125, 0.4002, 0.2227, 0.5533, 0.6671, 0.5577, 0.6643, 0.6502, 0.7188, 0.6502, 0.75, 0.5577, 0.6643, 0.4797, 0.4972, 0.6502, 0.5273, 0.6502, 0.7188, 0.3814, 0.2699, 0.3817, 0.2688, 0.4002, 0.2227, 0.4002, 0.25, 0.4193, 0.455, 0.3956, 0.388, 0.4002, 0.375, 0.4002, 0.4375, 0.3865, 0.5703, 0.3982, 0.5801, 0.4002, 0.625, 0.4002, 0.6873, 0.3956, 0.388, 0.3862, 0.3179, 0.4002, 0.3127, 0.4002, 0.375, 0.3814, 0.4643, 0.3865, 0.5703, 0.4002, 0.6873, 0.4002, 0.75, 0.3982, 0.5801, 0.4487, 0.5903, 0.4002, 0.5625, 0.4002, 0.625, 0.4718, 0.4953, 0.4193, 0.455, 0.4002, 0.4375, 0.4002, 0.5, 0.3862, 0.3179, 0.3956, 0.388, 0.4193, 0.455, 0.4718, 0.4953, 0.4797, 0.4972, 0.5577, 0.6643, 0.5533, 0.6671, 0.4487, 0.5903, 0.3982, 0.5801, 0.3865, 0.5703, 0.3814, 0.4643, 0.3822, 0.4037, 0.3817, 0.2688, 0.3814, 0.2699])
me_cube.materials.append(mat_material)
me_cube.use_remesh_preserve_volume = False
me_cube.use_remesh_preserve_attributes = False
me_cube.use_mirror_vertex_groups = False
me_cube.update()

# ---- objects
ob_cube = bpy.data.objects.new('Cube', me_cube)

# ---- transforms, parenting, visibility, modifiers, constraints
ob_cube.location = (0.0, 0.0, 0.0)
ob_cube.lock_rotations_4d = False
ob_cube.empty_display_type = 'ARROWS'
ob_cube.lineart.crease_threshold = 0.0

# ---- collection membership
col_collection.objects.link(ob_cube)

# ---- scene / render settings (as saved in the file)
scene.frame_start = 1; scene.frame_end = 250; scene.frame_set(24)
scene.render.engine = 'BLENDER_EEVEE_NEXT'
scene.cycles.use_denoising = False
scene.cycles.samples = 128
scene.cycles.sampling_pattern = 'TABULATED_SOBOL'
scene.cycles.use_adaptive_sampling = False
scene.cycles.use_light_tree = False
scene.view_settings.view_transform = 'Filmic'
bpy.context.view_layer.update()

# ---- added for rendering (the .blend has no active camera and no usable light): camera, sun
cam_auto = bpy.data.cameras.new('AutoCamera')
cam_auto.lens = 50.0
cam_auto.sensor_width = 36.0
cam_auto.clip_end = 1000.0
ob_auto_camera = bpy.data.objects.new('AutoCamera', cam_auto)
scene.collection.objects.link(ob_auto_camera)
ob_auto_camera.location = (0.913894, -1.09667, 1.14583)
ob_auto_camera.rotation_euler = (1.09748, -7.21219e-08, 0.694738)
scene.camera = ob_auto_camera
light_auto_sun = bpy.data.lights.new('AutoSun', 'SUN')
light_auto_sun.energy = 3.0
light_auto_sun.angle = 0.0523599
ob_auto_sun = bpy.data.objects.new('AutoSun', light_auto_sun)
scene.collection.objects.link(ob_auto_sun)
ob_auto_sun.rotation_euler = (0.872665, 0.174533, 0.523599)
bpy.context.view_layer.update()
